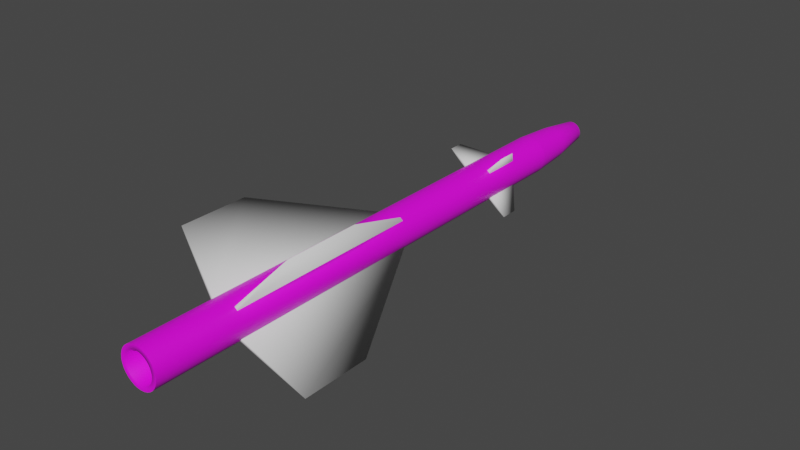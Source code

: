 # Source: R-98MT.blend  (saved by Blender 2.80.75; exported with 4.5.12 LTS)
import bpy
from mathutils import Matrix  # noqa: F401  (used for matrix-valued properties, if any)

bpy.ops.wm.read_factory_settings(use_empty=True)
scene = bpy.context.scene
scene.name = 'Scene'

# ---- collections
col_collection = bpy.data.collections.new('Collection'); scene.collection.children.link(col_collection)

# ---- images (referenced by path relative to the original .blend; pixels are not part of the script)
import os
ASSET_DIR = os.environ.get("B2B_ASSET_DIR", "")  # directory of the original .blend (textures are referenced by path, not embedded)
HERE = os.path.dirname(os.path.abspath(__file__))  # packed textures are extracted next to this script under _unpacked/

def load_image(name, relpath, width, height, colorspace="sRGB"):
    """Load a texture the original file referenced (path relative to the .blend, or extracted next to this script)."""
    p = next((c for c in (os.path.join(HERE, relpath), os.path.join(ASSET_DIR, relpath)) if relpath and os.path.exists(c)), "")
    if p:
        img = bpy.data.images.load(p, check_existing=True)
        img.name = name
    else:  # same state as the original file: an image datablock whose file is absent (Cycles renders it pink)
        img = bpy.data.images.new(name, width, height)
        img.source = "FILE"
        img.filepath = "//" + (relpath or name)
    img.colorspace_settings.name = colorspace
    return img
img_r_8r_finished_png = load_image('R-8R Finished.png', 'R-8R Finished.png', 1024, 1024, 'sRGB')

# ---- materials (node trees are filled in below, after node groups)
mat_r98mt = bpy.data.materials.new('R98MT')
mat_r98mt.use_transparent_shadow = False

# ---- material node trees
mat_r98mt.use_nodes = True; mat_r98mt.node_tree.nodes.clear()
_N = mat_r98mt.node_tree.nodes; _L = mat_r98mt.node_tree.links
n0 = _N.new('ShaderNodeOutputMaterial'); n0.name = 'Material Output'; n0.location = (300, 300)
n1 = _N.new('ShaderNodeBsdfPrincipled'); n1.name = 'Principled BSDF'; n1.location = (10, 300)
n1.distribution = 'GGX'
n1.subsurface_method = 'BURLEY'
n1.inputs[3].default_value = 1.45
n1.inputs[27].default_value = (0.0, 0.0, 0.0, 1.0)
n1.inputs[28].default_value = 1.0
n2 = _N.new('ShaderNodeTexImage'); n2.name = 'Image Texture'; n2.location = (-311, 199)
n2.image = img_r_8r_finished_png
_L.new(n1.outputs[0], n0.inputs[0])
_L.new(n2.outputs[0], n1.inputs[0])
n0.is_active_output = True

# ---- world
world_world = bpy.data.worlds.new('World'); scene.world = world_world
world_world.use_nodes = True; world_world.node_tree.nodes.clear()
_N = world_world.node_tree.nodes; _L = world_world.node_tree.links
n0 = _N.new('ShaderNodeOutputWorld'); n0.name = 'World Output'; n0.location = (300, 300)
n1 = _N.new('ShaderNodeBackground'); n1.name = 'Background'; n1.location = (10, 300)
n1.inputs[0].default_value = (0.05088, 0.05088, 0.05088, 1.0)
_L.new(n1.outputs[0], n0.inputs[0])
n0.is_active_output = True
world_world.color = (0.05088, 0.05088, 0.05088)
world_world.use_sun_shadow = False
world_world.sun_shadow_jitter_overblur = 0.0

# ---- meshes
me_cone = bpy.data.meshes.new('Cone')
me_cone.from_pydata([(-0.1429, 0.212, 2.06), (-0.09883, 0.2359, 2.06), (-0.05092, 0.2506, 2.06), (-0.001053, 0.2557, 2.06), (0.04886, 0.251, 2.06), (0.09689, 0.2367, 2.06), (0.1412, 0.2132, 2.06), (0.1801, 0.1816, 2.06), (0.212, 0.1429, 2.06), (0.2359, 0.09883, 2.06), (0.2506, 0.05092, 2.06), (0.2557, 0.001053, 2.06), (0.251, -0.04886, 2.06), (0.2367, -0.09689, 2.06), (0.2132, -0.1412, 2.06), (0.1816, -0.1801, 2.06), (0.1429, -0.212, 2.06), (0.09883, -0.2359, 2.06), (0.05092, -0.2506, 2.06), (0.001053, -0.2557, 2.06), (-0.04886, -0.251, 2.06), (-0.09689, -0.2367, 2.06), (-0.1412, -0.2132, 2.06), (-0.1801, -0.1816, 2.06), (-0.212, -0.1429, 2.06), (-0.2359, -0.09883, 2.06), (-0.2506, -0.05092, 2.06), (-0.2557, -0.001053, 2.06), (-0.251, 0.04886, 2.06), (-0.2367, 0.09689, 2.06), (-0.2132, 0.1412, 2.06), (-0.1816, 0.1801, 2.06), (-0.1099, 0.163, -4.487), (-0.07599, 0.1813, -4.487), (-0.03915, 0.1927, -4.487), (-0.00081, 0.1966, -4.487), (0.03756, 0.193, -4.487), (0.07449, 0.182, -4.487), (0.1086, 0.1639, -4.487), (0.1384, 0.1396, -4.487), (0.163, 0.1099, -4.487), (0.1813, 0.07599, -4.487), (0.1927, 0.03915, -4.487), (0.1966, 0.0008094, -4.487), (0.193, -0.03756, -4.487), (0.182, -0.07449, -4.487), (0.1639, -0.1086, -4.487), (0.1396, -0.1385, -4.487), (0.1099, -0.163, -4.487), (0.07599, -0.1813, -4.487), (0.03915, -0.1927, -4.487), (0.0008095, -0.1966, -4.487), (-0.03756, -0.193, -4.487), (-0.07449, -0.182, -4.487), (-0.1086, -0.1639, -4.487), (-0.1385, -0.1396, -4.487), (-0.163, -0.1099, -4.487), (-0.1813, -0.07599, -4.487), (-0.1927, -0.03915, -4.487), (-0.1966, -0.0008099, -4.487), (-0.193, 0.03756, -4.487), (-0.182, 0.07449, -4.487), (-0.1639, 0.1086, -4.487), (-0.1396, 0.1385, -4.487), (-0.1429, 0.212, -4.487), (-0.09883, 0.2359, -4.487), (-0.05092, 0.2506, -4.487), (-0.001053, 0.2557, -4.487), (0.04886, 0.251, -4.487), (0.09689, 0.2367, -4.487), (0.1412, 0.2132, -4.487), (0.1801, 0.1816, -4.487), (0.212, 0.1429, -4.487), (0.2359, 0.09883, -4.487), (0.2506, 0.05092, -4.487), (0.2557, 0.001053, -4.487), (0.251, -0.04886, -4.487), (0.2367, -0.09689, -4.487), (0.2132, -0.1412, -4.487), (0.1816, -0.1801, -4.487), (0.1429, -0.212, -4.487), (0.09883, -0.2359, -4.487), (0.05092, -0.2506, -4.487), (0.001053, -0.2557, -4.487), (-0.04886, -0.251, -4.487), (-0.09689, -0.2367, -4.487), (-0.1412, -0.2132, -4.487), (-0.1801, -0.1816, -4.487), (-0.212, -0.1429, -4.487), (-0.2359, -0.09883, -4.487), (-0.2506, -0.05092, -4.487), (-0.2557, -0.001053, -4.487), (-0.251, 0.04886, -4.487), (-0.2367, 0.09689, -4.487), (-0.2132, 0.1412, -4.487), (-0.1816, 0.1801, -4.487), (-8.479e-07, -7.153e-07, -3.518), (-0.07904, 0.1172, 3.137), (-0.05465, 0.1304, 3.137), (-0.02816, 0.1386, 3.137), (-0.0005821, 0.1414, 3.137), (0.02701, 0.1388, 3.137), (0.05357, 0.1309, 3.137), (0.07807, 0.1179, 3.137), (0.09957, 0.1004, 3.137), (0.1172, 0.07904, 3.137), (0.1304, 0.05465, 3.137), (0.1386, 0.02816, 3.137), (0.1414, 0.0005819, 3.137), (0.1388, -0.02701, 3.137), (0.1309, -0.05357, 3.137), (0.1179, -0.07807, 3.137), (0.1004, -0.09957, 3.137), (0.07904, -0.1172, 3.137), (0.05465, -0.1304, 3.137), (0.02816, -0.1386, 3.137), (0.0005827, -0.1414, 3.137), (-0.02701, -0.1388, 3.137), (-0.05357, -0.1309, 3.137), (-0.07807, -0.1179, 3.137), (-0.09957, -0.1004, 3.137), (-0.1172, -0.07904, 3.137), (-0.1304, -0.05465, 3.137), (-0.1386, -0.02816, 3.137), (-0.1414, -0.0005827, 3.137), (-0.1388, 0.02701, 3.137), (-0.1309, 0.05357, 3.137), (-0.1179, 0.07807, 3.137), (-0.1004, 0.09957, 3.137), (0.2174, 0.0008949, 2.598), (0.2134, -0.04153, 2.598), (-0.2005, -0.08402, 2.598), (-0.213, -0.04329, 2.598), (0.2012, -0.08236, 2.598), (-0.2174, -0.0008956, 2.598), (0.1813, -0.12, 2.598), (-0.1215, 0.1803, 2.598), (-0.08402, 0.2005, 2.598), (-0.2134, 0.04153, 2.598), (0.1544, -0.1531, 2.598), (-0.04329, 0.213, 2.598), (-0.2012, 0.08236, 2.598), (0.1215, -0.1803, 2.598), (-0.0008951, 0.2174, 2.598), (-0.1812, 0.12, 2.598), (0.08402, -0.2005, 2.598), (0.04153, 0.2134, 2.598), (-0.1543, 0.1531, 2.598), (0.04329, -0.213, 2.598), (0.08236, 0.2012, 2.598), (0.0008956, -0.2174, 2.598), (0.12, 0.1812, 2.598), (-0.04153, -0.2134, 2.598), (0.1531, 0.1543, 2.598), (-0.08236, -0.2012, 2.598), (0.1803, 0.1215, 2.598), (-0.12, -0.1813, 2.598), (0.2005, 0.08402, 2.598), (-0.1531, -0.1544, 2.598), (0.213, 0.04329, 2.598), (-0.1803, -0.1215, 2.598), (-0.05995, 0.08893, 3.176), (-0.04145, 0.09892, 3.176), (-0.02136, 0.1051, 3.176), (-0.0004414, 0.1073, 3.176), (0.02049, 0.1053, 3.176), (0.04064, 0.09926, 3.176), (0.05922, 0.08942, 3.176), (0.07553, 0.07615, 3.176), (0.08893, 0.05995, 3.176), (0.09892, 0.04145, 3.176), (0.1051, 0.02136, 3.176), (0.1073, 0.0004412, 3.176), (0.1053, -0.02049, 3.176), (0.09926, -0.04064, 3.176), (0.08943, -0.05922, 3.176), (0.07615, -0.07553, 3.176), (0.05996, -0.08893, 3.176), (0.04145, -0.09892, 3.176), (0.02136, -0.1051, 3.176), (0.0004421, -0.1073, 3.176), (-0.02049, -0.1053, 3.176), (-0.04064, -0.09926, 3.176), (-0.05922, -0.08943, 3.176), (-0.07553, -0.07615, 3.176), (-0.08893, -0.05996, 3.176), (-0.09892, -0.04145, 3.176), (-0.1051, -0.02136, 3.176), (-0.1073, -0.0004421, 3.176), (-0.1053, 0.02049, 3.176), (-0.09926, 0.04064, 3.176), (-0.08942, 0.05922, 3.176), (-0.07615, 0.07553, 3.176), (-0.03851, 0.05712, 3.196), (-0.02662, 0.06354, 3.196), (-0.01372, 0.06751, 3.196), (-0.0002834, 0.06889, 3.196), (0.01316, 0.06762, 3.196), (0.0261, 0.06375, 3.196), (0.03804, 0.05744, 3.196), (0.04851, 0.04891, 3.196), (0.05712, 0.03851, 3.196), (0.06354, 0.02662, 3.196), (0.06751, 0.01372, 3.196), (0.06889, 0.0002832, 3.196), (0.06762, -0.01316, 3.196), (0.06375, -0.0261, 3.196), (0.05744, -0.03804, 3.196), (0.04891, -0.04851, 3.196), (0.03851, -0.05712, 3.196), (0.02663, -0.06354, 3.196), (0.01372, -0.06751, 3.196), (0.0002841, -0.06889, 3.196), (-0.01316, -0.06762, 3.196), (-0.0261, -0.06375, 3.196), (-0.03804, -0.05744, 3.196), (-0.04851, -0.04891, 3.196), (-0.05712, -0.03851, 3.196), (-0.06354, -0.02663, 3.196), (-0.06751, -0.01372, 3.196), (-0.06889, -0.0002842, 3.196), (-0.06762, 0.01316, 3.196), (-0.06375, 0.0261, 3.196), (-0.05744, 0.03804, 3.196), (-0.04891, 0.04851, 3.196), (3.928e-07, -5.96e-07, 3.209), (-0.1429, 0.212, 2.06), (-0.09883, 0.2359, 2.06), (-0.05092, 0.2506, 2.06), (-0.001053, 0.2557, 2.06), (0.04886, 0.251, 2.06), (0.09689, 0.2367, 2.06), (0.1412, 0.2132, 2.06), (0.1801, 0.1816, 2.06), (0.212, 0.1429, 2.06), (0.2359, 0.09883, 2.06), (0.2506, 0.05092, 2.06), (0.2557, 0.001053, 2.06), (0.251, -0.04886, 2.06), (0.2367, -0.09689, 2.06), (0.2132, -0.1412, 2.06), (0.1816, -0.1801, 2.06), (0.1429, -0.212, 2.06), (0.09883, -0.2359, 2.06), (0.05092, -0.2506, 2.06), (0.001053, -0.2557, 2.06), (-0.04886, -0.251, 2.06), (-0.09689, -0.2367, 2.06), (-0.1412, -0.2132, 2.06), (-0.1801, -0.1816, 2.06), (-0.212, -0.1429, 2.06), (-0.2359, -0.09883, 2.06), (-0.2506, -0.05092, 2.06), (-0.2557, -0.001053, 2.06), (-0.251, 0.04886, 2.06), (-0.2367, 0.09689, 2.06), (-0.2132, 0.1412, 2.06), (-0.1816, 0.1801, 2.06), (0.1412, 0.2132, -3.378), (0.09689, 0.2367, -3.378), (0.2367, -0.09689, -3.378), (0.251, -0.04886, -3.378), (-0.2506, -0.05092, -3.378), (-0.2359, -0.09883, -3.378), (-0.04886, -0.251, -3.378), (0.001053, -0.2557, -3.378), (0.1801, 0.1816, -3.378), (-0.09883, 0.2359, -3.378), (-0.1429, 0.212, -3.378), (0.2132, -0.1412, -3.378), (-0.2557, -0.001053, -3.378), (-0.09689, -0.2367, -3.378), (0.212, 0.1429, -3.378), (0.1816, -0.1801, -3.378), (-0.251, 0.04886, -3.378), (-0.1412, -0.2132, -3.378), (-0.05092, 0.2506, -3.378), (0.2359, 0.09883, -3.378), (0.1429, -0.212, -3.378), (-0.2367, 0.09689, -3.378), (-0.001053, 0.2557, -3.378), (0.2506, 0.05092, -3.378), (-0.1801, -0.1816, -3.378), (0.09883, -0.2359, -3.378), (-0.2132, 0.1412, -3.378), (0.04886, 0.251, -3.378), (0.2557, 0.001053, -3.378), (-0.212, -0.1429, -3.378), (0.05092, -0.2506, -3.378), (-0.1816, 0.1801, -3.378), (0.09689, 0.2367, -0.8061), (0.251, -0.04886, -0.8061), (-0.2359, -0.09883, -0.8061), (0.001053, -0.2557, -0.8061), (-0.1429, 0.212, -0.8061), (0.1412, 0.2132, -0.8061), (0.2367, -0.09689, -0.8061), (-0.2506, -0.05092, -0.8061), (-0.04886, -0.251, -0.8061), (0.1801, 0.1816, -0.8061), (-0.09883, 0.2359, -0.8061), (0.2132, -0.1412, -0.8061), (-0.2557, -0.001053, -0.8061), (-0.09689, -0.2367, -0.8061), (0.212, 0.1429, -0.8061), (0.1816, -0.1801, -0.8061), (-0.251, 0.04886, -0.8061), (-0.1412, -0.2132, -0.8061), (-0.05092, 0.2506, -0.8061), (0.2359, 0.09883, -0.8061), (0.1429, -0.212, -0.8061), (-0.2367, 0.09689, -0.8061), (-0.001053, 0.2557, -0.8061), (0.2506, 0.05092, -0.8061), (-0.1801, -0.1816, -0.8061), (0.09883, -0.2359, -0.8061), (-0.2132, 0.1412, -0.8061), (0.04886, 0.251, -0.8061), (0.2557, 0.001053, -0.8061), (-0.212, -0.1429, -0.8061), (0.05092, -0.2506, -0.8061), (-0.1816, 0.1801, -0.8061), (0.09689, 0.2367, 0.9049), (0.251, -0.04886, 0.9049), (-0.2359, -0.09883, 0.9049), (0.001053, -0.2557, 0.9049), (-0.1429, 0.212, 0.9049), (0.1412, 0.2132, 0.9049), (0.2367, -0.09689, 0.9049), (-0.2506, -0.05092, 0.9049), (-0.04886, -0.251, 0.9049), (0.1801, 0.1816, 0.9049), (-0.09883, 0.2359, 0.9049), (0.2132, -0.1412, 0.9049), (-0.2557, -0.001053, 0.9049), (-0.09689, -0.2367, 0.9049), (0.212, 0.1429, 0.9049), (0.1816, -0.1801, 0.9049), (-0.251, 0.04886, 0.9049), (-0.1412, -0.2132, 0.9049), (-0.05092, 0.2506, 0.9049), (0.2359, 0.09883, 0.9049), (0.1429, -0.212, 0.9049), (-0.2367, 0.09689, 0.9049), (-0.001053, 0.2557, 0.9049), (0.2506, 0.05092, 0.9049), (-0.1801, -0.1816, 0.9049), (0.09883, -0.2359, 0.9049), (-0.2132, 0.1412, 0.9049), (0.04886, 0.251, 0.9049), (0.2557, 0.001053, 0.9049), (-0.212, -0.1429, 0.9049), (0.05092, -0.2506, 0.9049), (-0.1816, 0.1801, 0.9049), (0.09689, 0.2367, 1.412), (0.251, -0.04886, 1.412), (-0.2359, -0.09883, 1.412), (0.001053, -0.2557, 1.412), (-0.1429, 0.212, 1.412), (0.1412, 0.2132, 1.412), (0.2367, -0.09689, 1.412), (-0.2506, -0.05092, 1.412), (-0.04886, -0.251, 1.412), (0.1801, 0.1816, 1.412), (-0.09883, 0.2359, 1.412), (0.2132, -0.1412, 1.412), (-0.2557, -0.001053, 1.412), (-0.09689, -0.2367, 1.412), (0.212, 0.1429, 1.412), (0.1816, -0.1801, 1.412), (-0.251, 0.04886, 1.412), (-0.1412, -0.2132, 1.412), (-0.05092, 0.2506, 1.412), (0.2359, 0.09883, 1.412), (0.1429, -0.212, 1.412), (-0.2367, 0.09689, 1.412), (-0.001053, 0.2557, 1.412), (0.2506, 0.05092, 1.412), (-0.1801, -0.1816, 1.412), (0.09883, -0.2359, 1.412), (-0.2132, 0.1412, 1.412), (0.04886, 0.251, 1.412), (0.2557, 0.001053, 1.412), (-0.212, -0.1429, 1.412), (0.05092, -0.2506, 1.412), (-0.1816, 0.1801, 1.412), (-0.1429, 0.212, -4.487), (-0.09883, 0.2359, -4.487), (-0.05092, 0.2506, -4.487), (-0.001053, 0.2557, -4.487), (0.04886, 0.251, -4.487), (0.09689, 0.2367, -4.487), (0.1412, 0.2132, -4.487), (0.1801, 0.1816, -4.487), (0.212, 0.1429, -4.487), (0.2359, 0.09883, -4.487), (0.2506, 0.05092, -4.487), (0.2557, 0.001053, -4.487), (0.251, -0.04886, -4.487), (0.2367, -0.09689, -4.487), (0.2132, -0.1412, -4.487), (0.1816, -0.1801, -4.487), (0.1429, -0.212, -4.487), (0.09883, -0.2359, -4.487), (0.05092, -0.2506, -4.487), (0.001053, -0.2557, -4.487), (-0.04886, -0.251, -4.487), (-0.09689, -0.2367, -4.487), (-0.1412, -0.2132, -4.487), (-0.1801, -0.1816, -4.487), (-0.212, -0.1429, -4.487), (-0.2359, -0.09883, -4.487), (-0.2506, -0.05092, -4.487), (-0.2557, -0.001053, -4.487), (-0.251, 0.04886, -4.487), (-0.2367, 0.09689, -4.487), (-0.2132, 0.1412, -4.487), (-0.1816, 0.1801, -4.487), (0.1801, 0.1816, -3.378), (-0.1429, 0.212, -3.378), (0.212, 0.1429, -3.378), (0.1816, -0.1801, -3.378), (0.1429, -0.212, -3.378), (-0.1801, -0.1816, -3.378), (-0.212, -0.1429, -3.378), (-0.1816, 0.1801, -3.378), (-0.1429, 0.212, -0.8061), (0.1801, 0.1816, -0.8061), (0.212, 0.1429, -0.8061), (0.1816, -0.1801, -0.8061), (0.1429, -0.212, -0.8061), (-0.1801, -0.1816, -0.8061), (-0.212, -0.1429, -0.8061), (-0.1816, 0.1801, -0.8061), (-0.1429, 0.212, 0.9049), (0.1801, 0.1816, 0.9049), (0.212, 0.1429, 0.9049), (0.1816, -0.1801, 0.9049), (0.1429, -0.212, 0.9049), (-0.1801, -0.1816, 0.9049), (-0.212, -0.1429, 0.9049), (-0.1816, 0.1801, 0.9049), (-0.1429, 0.212, 1.412), (0.1801, 0.1816, 1.412), (0.212, 0.1429, 1.412), (0.1816, -0.1801, 1.412), (0.1429, -0.212, 1.412), (-0.1801, -0.1816, 1.412), (-0.212, -0.1429, 1.412), (-0.1816, 0.1801, 1.412), (0.7042, -0.8509, -2.205), (0.7042, -0.8509, -3.155), (-0.7042, 0.8509, -2.267), (-0.7042, 0.8509, -3.208), (0.8509, 0.7042, -2.227), (0.8509, 0.7042, -3.151), (-0.8509, -0.7042, -2.272), (-0.8509, -0.7042, -3.161), (0.3535, -0.4272, 1.133), (0.3535, -0.4272, 0.9036), (-0.3535, 0.4272, 1.11), (-0.3535, 0.4272, 0.9069), (0.4271, 0.3535, 1.136), (0.4271, 0.3535, 0.9031), (-0.4272, -0.3535, 1.098), (-0.4272, -0.3535, 0.9053)], [], [(130, 129, 108, 109), (42, 43, 96), (33, 32, 64, 65), (34, 33, 65, 66), (35, 34, 66, 67), (36, 35, 67, 68), (37, 36, 68, 69), (38, 37, 69, 70), (39, 38, 70, 71), (40, 39, 71, 72), (41, 40, 72, 73), (42, 41, 73, 74), (43, 42, 74, 75), (44, 43, 75, 76), (45, 44, 76, 77), (46, 45, 77, 78), (47, 46, 78, 79), (48, 47, 79, 80), (49, 48, 80, 81), (50, 49, 81, 82), (51, 50, 82, 83), (52, 51, 83, 84), (53, 52, 84, 85), (54, 53, 85, 86), (55, 54, 86, 87), (56, 55, 87, 88), (57, 56, 88, 89), (58, 57, 89, 90), (59, 58, 90, 91), (60, 59, 91, 92), (61, 60, 92, 93), (62, 61, 93, 94), (63, 62, 94, 95), (32, 63, 95, 64), (56, 57, 96), (43, 44, 96), (57, 58, 96), (44, 45, 96), (58, 59, 96), (45, 46, 96), (32, 33, 96), (59, 60, 96), (46, 47, 96), (33, 34, 96), (60, 61, 96), (47, 48, 96), (34, 35, 96), (61, 62, 96), (48, 49, 96), (35, 36, 96), (62, 63, 96), (49, 50, 96), (36, 37, 96), (63, 32, 96), (50, 51, 96), (37, 38, 96), (51, 52, 96), (38, 39, 96), (52, 53, 96), (39, 40, 96), (53, 54, 96), (40, 41, 96), (54, 55, 96), (41, 42, 96), (55, 56, 96), (116, 115, 179, 180), (132, 131, 122, 123), (133, 130, 109, 110), (134, 132, 123, 124), (135, 133, 110, 111), (137, 136, 97, 98), (138, 134, 124, 125), (139, 135, 111, 112), (140, 137, 98, 99), (141, 138, 125, 126), (142, 139, 112, 113), (143, 140, 99, 100), (144, 141, 126, 127), (145, 142, 113, 114), (146, 143, 100, 101), (147, 144, 127, 128), (148, 145, 114, 115), (149, 146, 101, 102), (136, 147, 128, 97), (150, 148, 115, 116), (151, 149, 102, 103), (152, 150, 116, 117), (153, 151, 103, 104), (154, 152, 117, 118), (155, 153, 104, 105), (156, 154, 118, 119), (157, 155, 105, 106), (158, 156, 119, 120), (159, 157, 106, 107), (160, 158, 120, 121), (129, 159, 107, 108), (131, 160, 121, 122), (25, 24, 160, 131), (11, 10, 159, 129), (24, 23, 158, 160), (10, 9, 157, 159), (23, 22, 156, 158), (9, 8, 155, 157), (22, 21, 154, 156), (8, 7, 153, 155), (21, 20, 152, 154), (7, 6, 151, 153), (20, 19, 150, 152), (6, 5, 149, 151), (19, 18, 148, 150), (0, 31, 147, 136), (5, 4, 146, 149), (18, 17, 145, 148), (31, 30, 144, 147), (4, 3, 143, 146), (17, 16, 142, 145), (30, 29, 141, 144), (3, 2, 140, 143), (16, 15, 139, 142), (29, 28, 138, 141), (2, 1, 137, 140), (15, 14, 135, 139), (28, 27, 134, 138), (1, 0, 136, 137), (14, 13, 133, 135), (27, 26, 132, 134), (13, 12, 130, 133), (26, 25, 131, 132), (12, 11, 129, 130), (186, 185, 217, 218), (103, 102, 166, 167), (117, 116, 180, 181), (104, 103, 167, 168), (118, 117, 181, 182), (105, 104, 168, 169), (119, 118, 182, 183), (106, 105, 169, 170), (120, 119, 183, 184), (107, 106, 170, 171), (121, 120, 184, 185), (108, 107, 171, 172), (122, 121, 185, 186), (109, 108, 172, 173), (123, 122, 186, 187), (110, 109, 173, 174), (124, 123, 187, 188), (111, 110, 174, 175), (98, 97, 161, 162), (125, 124, 188, 189), (112, 111, 175, 176), (99, 98, 162, 163), (126, 125, 189, 190), (113, 112, 176, 177), (100, 99, 163, 164), (127, 126, 190, 191), (114, 113, 177, 178), (101, 100, 164, 165), (128, 127, 191, 192), (115, 114, 178, 179), (102, 101, 165, 166), (97, 128, 192, 161), (221, 220, 225), (173, 172, 204, 205), (187, 186, 218, 219), (174, 173, 205, 206), (188, 187, 219, 220), (175, 174, 206, 207), (162, 161, 193, 194), (189, 188, 220, 221), (176, 175, 207, 208), (163, 162, 194, 195), (190, 189, 221, 222), (177, 176, 208, 209), (164, 163, 195, 196), (191, 190, 222, 223), (178, 177, 209, 210), (165, 164, 196, 197), (192, 191, 223, 224), (179, 178, 210, 211), (166, 165, 197, 198), (161, 192, 224, 193), (180, 179, 211, 212), (167, 166, 198, 199), (181, 180, 212, 213), (168, 167, 199, 200), (182, 181, 213, 214), (169, 168, 200, 201), (183, 182, 214, 215), (170, 169, 201, 202), (184, 183, 215, 216), (171, 170, 202, 203), (185, 184, 216, 217), (172, 171, 203, 204), (208, 207, 225), (195, 194, 225), (222, 221, 225), (209, 208, 225), (196, 195, 225), (223, 222, 225), (210, 209, 225), (197, 196, 225), (224, 223, 225), (211, 210, 225), (198, 197, 225), (193, 224, 225), (212, 211, 225), (199, 198, 225), (213, 212, 225), (200, 199, 225), (214, 213, 225), (201, 200, 225), (215, 214, 225), (202, 201, 225), (216, 215, 225), (203, 202, 225), (217, 216, 225), (204, 203, 225), (218, 217, 225), (205, 204, 225), (219, 218, 225), (206, 205, 225), (220, 219, 225), (207, 206, 225), (194, 193, 225), (259, 258, 392, 391), (261, 260, 399, 398), (263, 262, 412, 411), (265, 264, 406, 405), (258, 266, 393, 392), (268, 267, 387, 386), (260, 269, 400, 399), (262, 270, 413, 412), (264, 271, 407, 406), (266, 272, 394, 393), (269, 273, 401, 400), (270, 274, 414, 413), (271, 275, 408, 407), (267, 276, 388, 387), (272, 277, 395, 394), (273, 278, 402, 401), (274, 279, 415, 414), (276, 280, 389, 388), (277, 281, 396, 395), (275, 282, 409, 408), (278, 283, 403, 402), (279, 284, 416, 415), (280, 285, 390, 389), (281, 286, 397, 396), (282, 287, 410, 409), (283, 288, 404, 403), (284, 289, 417, 416), (285, 259, 391, 390), (289, 268, 386, 417), (286, 261, 398, 397), (287, 263, 411, 410), (288, 265, 405, 404), (320, 293, 265, 288), (319, 292, 263, 287), (318, 291, 261, 286), (317, 290, 259, 285), (316, 321, 289, 284), (315, 320, 288, 283), (313, 318, 286, 281), (312, 317, 285, 280), (311, 316, 284, 279), (310, 315, 283, 278), (307, 314, 282, 275), (309, 313, 281, 277), (308, 312, 280, 276), (306, 311, 279, 274), (304, 309, 277, 272), (300, 308, 276, 267), (303, 307, 275, 271), (302, 306, 274, 270), (301, 305, 273, 269), (298, 303, 271, 264), (297, 302, 270, 262), (296, 301, 269, 260), (294, 300, 267, 268), (295, 299, 266, 258), (293, 298, 264, 265), (292, 297, 262, 263), (291, 296, 260, 261), (290, 295, 258, 259), (322, 327, 295, 290), (323, 328, 296, 291), (324, 329, 297, 292), (325, 330, 298, 293), (327, 331, 299, 295), (326, 332, 300, 294), (328, 333, 301, 296), (329, 334, 302, 297), (330, 335, 303, 298), (331, 336, 304, 299), (333, 337, 305, 301), (334, 338, 306, 302), (335, 339, 307, 303), (332, 340, 308, 300), (336, 341, 309, 304), (337, 342, 310, 305), (338, 343, 311, 306), (340, 344, 312, 308), (341, 345, 313, 309), (339, 346, 314, 307), (342, 347, 315, 310), (343, 348, 316, 311), (344, 349, 317, 312), (345, 350, 318, 313), (346, 351, 319, 314), (347, 352, 320, 315), (348, 353, 321, 316), (349, 322, 290, 317), (353, 326, 294, 321), (350, 323, 291, 318), (351, 324, 292, 319), (352, 325, 293, 320), (384, 357, 325, 352), (383, 356, 324, 351), (382, 355, 323, 350), (381, 354, 322, 349), (380, 385, 353, 348), (379, 384, 352, 347), (377, 382, 350, 345), (376, 381, 349, 344), (375, 380, 348, 343), (374, 379, 347, 342), (371, 378, 346, 339), (373, 377, 345, 341), (372, 376, 344, 340), (370, 375, 343, 338), (368, 373, 341, 336), (364, 372, 340, 332), (367, 371, 339, 335), (366, 370, 338, 334), (365, 369, 337, 333), (362, 367, 335, 330), (361, 366, 334, 329), (360, 365, 333, 328), (358, 364, 332, 326), (359, 363, 331, 327), (357, 362, 330, 325), (356, 361, 329, 324), (355, 360, 328, 323), (354, 359, 327, 322), (231, 232, 359, 354), (238, 239, 360, 355), (251, 252, 361, 356), (245, 246, 362, 357), (232, 233, 363, 359), (226, 227, 364, 358), (239, 240, 365, 360), (252, 253, 366, 361), (246, 247, 367, 362), (233, 234, 368, 363), (240, 241, 369, 365), (253, 254, 370, 366), (247, 248, 371, 367), (227, 228, 372, 364), (234, 235, 373, 368), (241, 242, 374, 369), (254, 255, 375, 370), (228, 229, 376, 372), (235, 236, 377, 373), (248, 249, 378, 371), (242, 243, 379, 374), (255, 256, 380, 375), (229, 230, 381, 376), (236, 237, 382, 377), (249, 250, 383, 378), (243, 244, 384, 379), (256, 257, 385, 380), (230, 231, 354, 381), (257, 226, 358, 385), (237, 238, 355, 382), (250, 251, 356, 383), (244, 245, 357, 384), (419, 425, 453), (431, 432, 456), (429, 430, 450), (420, 418, 455), (449, 442, 460), (448, 440, 465, 464), (445, 446, 458), (444, 436, 463, 462), (421, 429, 450, 451), (422, 421, 451), (430, 422, 451, 450), (426, 419, 453, 452), (425, 433, 452, 453), (433, 426, 452), (418, 427, 454, 455), (427, 428, 454), (428, 420, 455, 454), (424, 423, 457), (423, 431, 456, 457), (432, 424, 457, 456), (437, 445, 458, 459), (438, 437, 459), (446, 438, 459, 458), (434, 441, 461), (442, 434, 461, 460), (441, 449, 460, 461), (436, 435, 463), (443, 444, 462), (435, 443, 462, 463), (447, 448, 464), (440, 439, 465), (439, 447, 464, 465)])
me_cone.polygons.foreach_set('use_smooth', [True] * 408)
me_cone.polygons.foreach_set('material_index', [0, 0, 0, 0, 0, 0, 0, 0, 0, 0, 0, 0, 0, 0, 0, 0, 0, 0, 0, 0, 0, 0, 0, 0, 0, 0, 0, 0, 0, 0, 0, 0, 0, 0, 0, 0, 0, 0, 0, 0, 0, 0, 0, 0, 0, 0, 0, 0, 0, 0, 0, 0, 0, 0, 0, 0, 0, 0, 0, 0, 0, 0, 0, 0, 0, 0, 0, 0, 0, 0, 0, 0, 0, 0, 0, 0, 0, 0, 0, 0, 0, 0, 0, 0, 0, 0, 0, 0, 0, 0, 0, 0, 0, 0, 0, 0, 0, 0, 0, 0, 0, 0, 0, 0, 0, 0, 0, 0, 0, 0, 0, 0, 0, 0, 0, 0, 0, 0, 0, 0, 0, 0, 0, 0, 0, 0, 0, 0, 0, 0, 0, 0, 0, 0, 0, 0, 0, 0, 0, 0, 0, 0, 0, 0, 0, 0, 0, 0, 0, 0, 0, 0, 0, 0, 0, 0, 0, 0, 0, 0, 0, 0, 0, 0, 0, 0, 0, 0, 0, 0, 0, 0, 0, 0, 0, 0, 0, 0, 0, 0, 0, 0, 0, 0, 0, 0, 0, 0, 0, 0, 0, 0, 0, 0, 0, 0, 0, 0, 0, 0, 0, 0, 0, 0, 0, 0, 0, 0, 0, 0, 0, 0, 0, 0, 0, 0, 0, 0, 0, 0, 0, 0, 0, 0, 0, 0, 0, 0, 0, 0, 0, 0, 0, 0, 0, 0, 0, 0, 0, 0, 0, 0, 0, 0, 0, 0, 0, 0, 0, 0, 0, 0, 0, 0, 0, 0, 0, 0, 0, 0, 0, 0, 0, 0, 0, 0, 0, 0, 0, 0, 0, 0, 0, 0, 0, 0, 0, 0, 0, 0, 0, 0, 0, 0, 0, 0, 0, 0, 0, 0, 0, 0, 0, 0, 0, 0, 0, 0, 0, 0, 0, 0, 0, 0, 0, 0, 0, 0, 0, 0, 0, 0, 0, 0, 0, 0, 0, 0, 0, 0, 0, 0, 0, 0, 0, 0, 0, 0, 0, 0, 0, 0, 0, 0, 0, 0, 0, 0, 0, 0, 0, 0, 0, 0, 0, 0, 0, 0, 0, 0, 0, 0, 0, 0, 0, 0, 0, 0, 0, 0, 0, 0, 0, 0, 0, 0, 0, 0, 0, 0, 0, 0, 0, 0, 0, 0, 1, 1, 1, 1, 1, 1, 1, 1, 1, 1, 1, 1, 1, 1, 1, 1, 1, 1, 1, 1, 1, 1, 1, 1, 1, 1, 1, 1, 1, 1, 1, 1])
_uv = me_cone.uv_layers.new(name='UVMap')
_uv.uv.foreach_set('vector', [0.7509, 0.7125, 0.7534, 0.7125, 0.7493, 0.7537, 0.7477, 0.7537, 0.3136, 0.1733, 0.3124, 0.1731, 0.3238, 0.1344, 0.4908, 0.9423, 0.4913, 0.9394, 0.4958, 0.9399, 0.4951, 0.9436, 0.4896, 0.945, 0.4908, 0.9423, 0.4951, 0.9436, 0.4936, 0.9472, 0.488, 0.9475, 0.4896, 0.945, 0.4936, 0.9472, 0.4915, 0.9503, 0.4859, 0.9496, 0.488, 0.9475, 0.4915, 0.9503, 0.4888, 0.953, 0.4835, 0.9512, 0.4859, 0.9496, 0.4888, 0.953, 0.4856, 0.9552, 0.4807, 0.9523, 0.4835, 0.9512, 0.4856, 0.9552, 0.4821, 0.9566, 0.4779, 0.9529, 0.4807, 0.9523, 0.4821, 0.9566, 0.4783, 0.9574, 0.4749, 0.9529, 0.4779, 0.9529, 0.4783, 0.9574, 0.4745, 0.9574, 0.472, 0.9523, 0.4749, 0.9529, 0.4745, 0.9574, 0.4707, 0.9566, 0.4693, 0.9512, 0.472, 0.9523, 0.4707, 0.9566, 0.4672, 0.9552, 0.4669, 0.9496, 0.4693, 0.9512, 0.4672, 0.9552, 0.464, 0.953, 0.4648, 0.9475, 0.4669, 0.9496, 0.464, 0.953, 0.4613, 0.9503, 0.4631, 0.945, 0.4648, 0.9475, 0.4613, 0.9503, 0.4592, 0.9472, 0.462, 0.9423, 0.4631, 0.945, 0.4592, 0.9472, 0.4577, 0.9436, 0.4614, 0.9394, 0.462, 0.9423, 0.4577, 0.9436, 0.457, 0.9399, 0.4614, 0.9365, 0.4614, 0.9394, 0.457, 0.9399, 0.457, 0.936, 0.462, 0.9336, 0.4614, 0.9365, 0.457, 0.936, 0.4577, 0.9323, 0.4631, 0.9309, 0.462, 0.9336, 0.4577, 0.9323, 0.4592, 0.9287, 0.4648, 0.9284, 0.4631, 0.9309, 0.4592, 0.9287, 0.4613, 0.9256, 0.4669, 0.9263, 0.4648, 0.9284, 0.4613, 0.9256, 0.464, 0.9229, 0.4693, 0.9247, 0.4669, 0.9263, 0.464, 0.9229, 0.4672, 0.9207, 0.472, 0.9236, 0.4693, 0.9247, 0.4672, 0.9207, 0.4707, 0.9193, 0.4749, 0.923, 0.472, 0.9236, 0.4707, 0.9193, 0.4745, 0.9185, 0.4779, 0.923, 0.4749, 0.923, 0.4745, 0.9185, 0.4783, 0.9185, 0.4807, 0.9236, 0.4779, 0.923, 0.4783, 0.9185, 0.4821, 0.9193, 0.4835, 0.9247, 0.4807, 0.9236, 0.4821, 0.9193, 0.4856, 0.9207, 0.4859, 0.9263, 0.4835, 0.9247, 0.4856, 0.9207, 0.4888, 0.9229, 0.488, 0.9284, 0.4859, 0.9263, 0.4888, 0.9229, 0.4915, 0.9256, 0.4896, 0.9309, 0.488, 0.9284, 0.4915, 0.9256, 0.4936, 0.9287, 0.4908, 0.9336, 0.4896, 0.9309, 0.4936, 0.9287, 0.4951, 0.9323, 0.4913, 0.9365, 0.4908, 0.9336, 0.4951, 0.9323, 0.4958, 0.936, 0.4913, 0.9394, 0.4913, 0.9365, 0.4958, 0.936, 0.4958, 0.9399, 0.2936, 0.1742, 0.2921, 0.1742, 0.2952, 0.1342, 0.2717, 0.1742, 0.2704, 0.1742, 0.2659, 0.1343, 0.2921, 0.1742, 0.2907, 0.1742, 0.2952, 0.1342, 0.2704, 0.1742, 0.269, 0.1742, 0.2659, 0.1343, 0.2907, 0.1742, 0.2895, 0.1742, 0.2952, 0.1342, 0.269, 0.1742, 0.2675, 0.1742, 0.2659, 0.1343, 0.2457, 0.1745, 0.2472, 0.1747, 0.2498, 0.1347, 0.2384, 0.1734, 0.2397, 0.1736, 0.2498, 0.1347, 0.2675, 0.1742, 0.2659, 0.1742, 0.2659, 0.1343, 0.2472, 0.1747, 0.2486, 0.1749, 0.2498, 0.1347, 0.2397, 0.1736, 0.241, 0.1738, 0.2498, 0.1347, 0.2659, 0.1742, 0.2643, 0.1742, 0.2659, 0.1343, 0.2486, 0.1749, 0.2498, 0.1751, 0.2498, 0.1347, 0.241, 0.1738, 0.2425, 0.174, 0.2498, 0.1347, 0.2643, 0.1742, 0.2628, 0.1742, 0.2659, 0.1343, 0.3238, 0.1748, 0.3226, 0.1746, 0.3238, 0.1344, 0.2425, 0.174, 0.2441, 0.1742, 0.2498, 0.1347, 0.2628, 0.1742, 0.2614, 0.1742, 0.2659, 0.1343, 0.3226, 0.1746, 0.3212, 0.1744, 0.3238, 0.1344, 0.2441, 0.1742, 0.2457, 0.1745, 0.2498, 0.1347, 0.2614, 0.1742, 0.2602, 0.1742, 0.2659, 0.1343, 0.3212, 0.1744, 0.3197, 0.1741, 0.3238, 0.1344, 0.301, 0.1742, 0.2997, 0.1742, 0.2952, 0.1342, 0.3197, 0.1741, 0.3181, 0.1739, 0.3238, 0.1344, 0.2997, 0.1742, 0.2983, 0.1742, 0.2952, 0.1342, 0.3181, 0.1739, 0.3166, 0.1737, 0.3238, 0.1344, 0.2983, 0.1742, 0.2968, 0.1742, 0.2952, 0.1342, 0.3166, 0.1737, 0.315, 0.1735, 0.3238, 0.1344, 0.2968, 0.1742, 0.2952, 0.1742, 0.2952, 0.1342, 0.315, 0.1735, 0.3136, 0.1733, 0.3238, 0.1344, 0.2952, 0.1742, 0.2936, 0.1742, 0.2952, 0.1342, 0.1182, 0.9077, 0.1199, 0.9065, 0.1214, 0.9086, 0.1201, 0.9095, 0.6867, 0.7126, 0.6896, 0.7126, 0.6918, 0.7538, 0.69, 0.7538, 0.748, 0.7125, 0.7509, 0.7125, 0.7477, 0.7537, 0.7458, 0.7537, 0.6842, 0.7127, 0.6867, 0.7126, 0.69, 0.7538, 0.6883, 0.7538, 0.7449, 0.7125, 0.748, 0.7125, 0.7458, 0.7537, 0.7438, 0.7537, 0.6896, 0.7128, 0.6927, 0.7128, 0.6938, 0.754, 0.6917, 0.754, 0.7051, 0.7128, 0.7077, 0.7129, 0.7035, 0.754, 0.7018, 0.754, 0.7417, 0.7125, 0.7449, 0.7125, 0.7438, 0.7537, 0.7417, 0.7537, 0.6867, 0.7128, 0.6896, 0.7128, 0.6917, 0.754, 0.6898, 0.754, 0.7023, 0.7128, 0.7051, 0.7128, 0.7018, 0.754, 0.7, 0.754, 0.7384, 0.7125, 0.7417, 0.7125, 0.7417, 0.7537, 0.7396, 0.7537, 0.6842, 0.7128, 0.6867, 0.7128, 0.6898, 0.754, 0.6882, 0.754, 0.6992, 0.7128, 0.7023, 0.7128, 0.7, 0.754, 0.698, 0.754, 0.7353, 0.7125, 0.7384, 0.7125, 0.7396, 0.7537, 0.7375, 0.7537, 0.7509, 0.7125, 0.7534, 0.7126, 0.7492, 0.7537, 0.7476, 0.7537, 0.6959, 0.7128, 0.6992, 0.7128, 0.698, 0.754, 0.6959, 0.754, 0.7324, 0.7125, 0.7353, 0.7125, 0.7375, 0.7537, 0.7357, 0.7537, 0.748, 0.7125, 0.7509, 0.7125, 0.7476, 0.7537, 0.7457, 0.7537, 0.6927, 0.7128, 0.6959, 0.7128, 0.6959, 0.754, 0.6938, 0.754, 0.7299, 0.7126, 0.7324, 0.7125, 0.7357, 0.7537, 0.734, 0.7537, 0.7449, 0.7125, 0.748, 0.7125, 0.7457, 0.7537, 0.7437, 0.7537, 0.7052, 0.7126, 0.7077, 0.7126, 0.7036, 0.7538, 0.702, 0.7538, 0.7417, 0.7125, 0.7449, 0.7125, 0.7437, 0.7537, 0.7416, 0.7537, 0.7023, 0.7126, 0.7052, 0.7126, 0.702, 0.7538, 0.7001, 0.7538, 0.7385, 0.7125, 0.7417, 0.7125, 0.7416, 0.7537, 0.7395, 0.7537, 0.6992, 0.7126, 0.7023, 0.7126, 0.7001, 0.7538, 0.6981, 0.7538, 0.7353, 0.7125, 0.7385, 0.7125, 0.7395, 0.7537, 0.7375, 0.7537, 0.696, 0.7126, 0.6992, 0.7126, 0.6981, 0.7538, 0.696, 0.7538, 0.7325, 0.7125, 0.7353, 0.7125, 0.7375, 0.7537, 0.7356, 0.7537, 0.6928, 0.7126, 0.696, 0.7126, 0.696, 0.7538, 0.6939, 0.7538, 0.7299, 0.7125, 0.7325, 0.7125, 0.7356, 0.7537, 0.734, 0.7537, 0.6896, 0.7126, 0.6928, 0.7126, 0.6939, 0.7538, 0.6918, 0.7538, 0.6885, 0.6714, 0.6922, 0.6714, 0.6928, 0.7126, 0.6896, 0.7126, 0.7279, 0.6714, 0.7309, 0.6714, 0.7325, 0.7125, 0.7299, 0.7125, 0.6922, 0.6714, 0.696, 0.6714, 0.696, 0.7126, 0.6928, 0.7126, 0.7309, 0.6714, 0.7343, 0.6713, 0.7353, 0.7125, 0.7325, 0.7125, 0.696, 0.6714, 0.6998, 0.6714, 0.6992, 0.7126, 0.696, 0.7126, 0.7343, 0.6713, 0.738, 0.6713, 0.7385, 0.7125, 0.7353, 0.7125, 0.6998, 0.6714, 0.7034, 0.6714, 0.7023, 0.7126, 0.6992, 0.7126, 0.738, 0.6713, 0.7418, 0.6713, 0.7417, 0.7125, 0.7385, 0.7125, 0.7034, 0.6714, 0.7068, 0.6714, 0.7052, 0.7126, 0.7023, 0.7126, 0.7418, 0.6713, 0.7456, 0.6713, 0.7449, 0.7125, 0.7417, 0.7125, 0.7068, 0.6714, 0.7097, 0.6715, 0.7077, 0.7126, 0.7052, 0.7126, 0.7456, 0.6713, 0.7492, 0.6714, 0.748, 0.7125, 0.7449, 0.7125, 0.7278, 0.6714, 0.7307, 0.6714, 0.7324, 0.7125, 0.7299, 0.7126, 0.6922, 0.6716, 0.696, 0.6716, 0.6959, 0.7128, 0.6927, 0.7128, 0.7492, 0.6714, 0.7526, 0.6714, 0.7509, 0.7125, 0.748, 0.7125, 0.7307, 0.6714, 0.7341, 0.6714, 0.7353, 0.7125, 0.7324, 0.7125, 0.696, 0.6716, 0.6998, 0.6716, 0.6992, 0.7128, 0.6959, 0.7128, 0.7526, 0.6714, 0.7555, 0.6714, 0.7534, 0.7126, 0.7509, 0.7125, 0.7341, 0.6714, 0.7378, 0.6714, 0.7384, 0.7125, 0.7353, 0.7125, 0.6998, 0.6716, 0.7035, 0.6717, 0.7023, 0.7128, 0.6992, 0.7128, 0.6822, 0.6717, 0.6851, 0.6717, 0.6867, 0.7128, 0.6842, 0.7128, 0.7378, 0.6714, 0.7416, 0.6713, 0.7417, 0.7125, 0.7384, 0.7125, 0.7035, 0.6717, 0.7068, 0.6717, 0.7051, 0.7128, 0.7023, 0.7128, 0.6851, 0.6717, 0.6885, 0.6716, 0.6896, 0.7128, 0.6867, 0.7128, 0.7416, 0.6713, 0.7454, 0.6713, 0.7449, 0.7125, 0.7417, 0.7125, 0.7068, 0.6717, 0.7098, 0.6717, 0.7077, 0.7129, 0.7051, 0.7128, 0.6885, 0.6716, 0.6922, 0.6716, 0.6927, 0.7128, 0.6896, 0.7128, 0.7454, 0.6713, 0.7491, 0.6714, 0.748, 0.7125, 0.7449, 0.7125, 0.6821, 0.6715, 0.6851, 0.6715, 0.6867, 0.7126, 0.6842, 0.7127, 0.7491, 0.6714, 0.7524, 0.6714, 0.7509, 0.7125, 0.748, 0.7125, 0.6851, 0.6715, 0.6885, 0.6714, 0.6896, 0.7126, 0.6867, 0.7126, 0.7524, 0.6714, 0.7554, 0.6714, 0.7534, 0.7125, 0.7509, 0.7125, 0.1175, 0.9182, 0.1171, 0.9166, 0.1201, 0.9162, 0.1203, 0.9172, 0.7437, 0.7537, 0.7457, 0.7537, 0.7447, 0.7567, 0.7432, 0.7567, 0.1167, 0.9092, 0.1182, 0.9077, 0.1201, 0.9095, 0.1189, 0.9106, 0.7416, 0.7537, 0.7437, 0.7537, 0.7432, 0.7567, 0.7416, 0.7567, 0.7001, 0.7538, 0.702, 0.7538, 0.7005, 0.7569, 0.6991, 0.7568, 0.7395, 0.7537, 0.7416, 0.7537, 0.7416, 0.7567, 0.74, 0.7567, 0.6981, 0.7538, 0.7001, 0.7538, 0.6991, 0.7568, 0.6975, 0.7568, 0.7375, 0.7537, 0.7395, 0.7537, 0.74, 0.7567, 0.7385, 0.7567, 0.696, 0.7538, 0.6981, 0.7538, 0.6975, 0.7568, 0.696, 0.7568, 0.7356, 0.7537, 0.7375, 0.7537, 0.7385, 0.7567, 0.737, 0.7567, 0.6939, 0.7538, 0.696, 0.7538, 0.696, 0.7568, 0.6944, 0.7568, 0.734, 0.7537, 0.7356, 0.7537, 0.737, 0.7567, 0.7358, 0.7568, 0.6918, 0.7538, 0.6939, 0.7538, 0.6944, 0.7568, 0.6928, 0.7569, 0.7477, 0.7537, 0.7493, 0.7537, 0.7474, 0.7568, 0.7462, 0.7568, 0.1156, 0.9211, 0.1148, 0.9191, 0.1175, 0.9182, 0.1181, 0.9197, 0.7458, 0.7537, 0.7477, 0.7537, 0.7462, 0.7568, 0.7448, 0.7568, 0.1168, 0.9228, 0.1156, 0.9211, 0.1181, 0.9197, 0.119, 0.921, 0.7438, 0.7537, 0.7458, 0.7537, 0.7448, 0.7568, 0.7433, 0.7568, 0.6917, 0.754, 0.6938, 0.754, 0.6942, 0.757, 0.6927, 0.757, 0.1183, 0.9243, 0.1168, 0.9228, 0.119, 0.921, 0.1201, 0.9221, 0.7417, 0.7537, 0.7438, 0.7537, 0.7433, 0.7568, 0.7417, 0.7568, 0.6898, 0.754, 0.6917, 0.754, 0.6927, 0.757, 0.6913, 0.757, 0.12, 0.9255, 0.1183, 0.9243, 0.1201, 0.9221, 0.1214, 0.923, 0.7396, 0.7537, 0.7417, 0.7537, 0.7417, 0.7568, 0.7401, 0.7568, 0.1319, 0.9243, 0.1302, 0.9255, 0.1292, 0.923, 0.1305, 0.9221, 0.698, 0.754, 0.7, 0.754, 0.699, 0.757, 0.6974, 0.757, 0.7375, 0.7537, 0.7396, 0.7537, 0.7401, 0.7568, 0.7385, 0.7568, 0.1334, 0.9228, 0.1319, 0.9243, 0.1305, 0.9221, 0.1316, 0.921, 0.6959, 0.754, 0.698, 0.754, 0.6974, 0.757, 0.6958, 0.757, 0.7357, 0.7537, 0.7375, 0.7537, 0.7385, 0.7568, 0.7371, 0.7568, 0.7457, 0.7537, 0.7476, 0.7537, 0.7461, 0.7568, 0.7447, 0.7567, 0.6938, 0.754, 0.6959, 0.754, 0.6958, 0.757, 0.6942, 0.757, 0.1221, 0.9198, 0.1213, 0.919, 0.1254, 0.9156, 0.1304, 0.9095, 0.1316, 0.9106, 0.1294, 0.9124, 0.1287, 0.9116, 0.1181, 0.9197, 0.1175, 0.9182, 0.1203, 0.9172, 0.1207, 0.9182, 0.1291, 0.9086, 0.1304, 0.9095, 0.1287, 0.9116, 0.1278, 0.9111, 0.119, 0.921, 0.1181, 0.9197, 0.1207, 0.9182, 0.1213, 0.919, 0.1276, 0.908, 0.1291, 0.9086, 0.1278, 0.9111, 0.1269, 0.9107, 0.1277, 0.9236, 0.1261, 0.9239, 0.1259, 0.9209, 0.1269, 0.9207, 0.1201, 0.9221, 0.119, 0.921, 0.1213, 0.919, 0.1221, 0.9198, 0.126, 0.9077, 0.1276, 0.908, 0.1269, 0.9107, 0.1259, 0.9105, 0.1292, 0.923, 0.1277, 0.9236, 0.1269, 0.9207, 0.1279, 0.9203, 0.1214, 0.923, 0.1201, 0.9221, 0.1221, 0.9198, 0.1229, 0.9203, 0.1244, 0.9077, 0.126, 0.9077, 0.1259, 0.9105, 0.1248, 0.9105, 0.1305, 0.9221, 0.1292, 0.923, 0.1279, 0.9203, 0.1287, 0.9198, 0.1229, 0.9236, 0.1214, 0.923, 0.1229, 0.9203, 0.1239, 0.9207, 0.1229, 0.908, 0.1244, 0.9077, 0.1248, 0.9105, 0.1238, 0.9107, 0.1316, 0.921, 0.1305, 0.9221, 0.1287, 0.9198, 0.1294, 0.919, 0.1245, 0.9239, 0.1229, 0.9236, 0.1239, 0.9207, 0.1249, 0.9209, 0.1214, 0.9086, 0.1229, 0.908, 0.1238, 0.9107, 0.1229, 0.9111, 0.1325, 0.9197, 0.1316, 0.921, 0.1294, 0.919, 0.13, 0.9182, 0.1261, 0.9239, 0.1245, 0.9239, 0.1249, 0.9209, 0.1259, 0.9209, 0.1201, 0.9095, 0.1214, 0.9086, 0.1229, 0.9111, 0.122, 0.9116, 0.1331, 0.9182, 0.1325, 0.9197, 0.13, 0.9182, 0.1304, 0.9172, 0.1189, 0.9106, 0.1201, 0.9095, 0.122, 0.9116, 0.1213, 0.9124, 0.1334, 0.9166, 0.1331, 0.9182, 0.1304, 0.9172, 0.1306, 0.9162, 0.118, 0.9119, 0.1189, 0.9106, 0.1213, 0.9124, 0.1207, 0.9132, 0.1334, 0.915, 0.1334, 0.9166, 0.1306, 0.9162, 0.1306, 0.9152, 0.1174, 0.9134, 0.118, 0.9119, 0.1207, 0.9132, 0.1203, 0.9142, 0.1331, 0.9134, 0.1334, 0.915, 0.1306, 0.9152, 0.1304, 0.9142, 0.1171, 0.915, 0.1174, 0.9134, 0.1203, 0.9142, 0.1201, 0.9152, 0.1325, 0.9119, 0.1331, 0.9134, 0.1304, 0.9142, 0.13, 0.9132, 0.1171, 0.9166, 0.1171, 0.915, 0.1201, 0.9152, 0.1201, 0.9162, 0.1316, 0.9106, 0.1325, 0.9119, 0.13, 0.9132, 0.1294, 0.9124, 0.1259, 0.9105, 0.1269, 0.9107, 0.1254, 0.9156, 0.1279, 0.9203, 0.1269, 0.9207, 0.1254, 0.9156, 0.1229, 0.9203, 0.1221, 0.9198, 0.1254, 0.9156, 0.1248, 0.9105, 0.1259, 0.9105, 0.1254, 0.9156, 0.1287, 0.9198, 0.1279, 0.9203, 0.1254, 0.9156, 0.1239, 0.9207, 0.1229, 0.9203, 0.1254, 0.9156, 0.1238, 0.9107, 0.1248, 0.9105, 0.1254, 0.9156, 0.1294, 0.919, 0.1287, 0.9198, 0.1254, 0.9156, 0.1249, 0.9209, 0.1239, 0.9207, 0.1254, 0.9156, 0.1229, 0.9111, 0.1238, 0.9107, 0.1254, 0.9156, 0.13, 0.9182, 0.1294, 0.919, 0.1254, 0.9156, 0.1259, 0.9209, 0.1249, 0.9209, 0.1254, 0.9156, 0.122, 0.9116, 0.1229, 0.9111, 0.1254, 0.9156, 0.1304, 0.9172, 0.13, 0.9182, 0.1254, 0.9156, 0.1213, 0.9124, 0.122, 0.9116, 0.1254, 0.9156, 0.1306, 0.9162, 0.1304, 0.9172, 0.1254, 0.9156, 0.1207, 0.9132, 0.1213, 0.9124, 0.1254, 0.9156, 0.1306, 0.9152, 0.1306, 0.9162, 0.1254, 0.9156, 0.1203, 0.9142, 0.1207, 0.9132, 0.1254, 0.9156, 0.1304, 0.9142, 0.1306, 0.9152, 0.1254, 0.9156, 0.1201, 0.9152, 0.1203, 0.9142, 0.1254, 0.9156, 0.13, 0.9132, 0.1304, 0.9142, 0.1254, 0.9156, 0.1201, 0.9162, 0.1201, 0.9152, 0.1254, 0.9156, 0.1294, 0.9124, 0.13, 0.9132, 0.1254, 0.9156, 0.1203, 0.9172, 0.1201, 0.9162, 0.1254, 0.9156, 0.1287, 0.9116, 0.1294, 0.9124, 0.1254, 0.9156, 0.1207, 0.9182, 0.1203, 0.9172, 0.1254, 0.9156, 0.1278, 0.9111, 0.1287, 0.9116, 0.1254, 0.9156, 0.1213, 0.919, 0.1207, 0.9182, 0.1254, 0.9156, 0.1269, 0.9107, 0.1278, 0.9111, 0.1254, 0.9156, 0.1269, 0.9207, 0.1259, 0.9209, 0.1254, 0.9156, 0.7031, 0.2562, 0.6994, 0.2562, 0.6994, 0.1715, 0.7031, 0.1715, 0.7525, 0.2562, 0.7492, 0.2562, 0.7492, 0.1715, 0.7525, 0.1715, 0.749, 0.2562, 0.7524, 0.2562, 0.7524, 0.1715, 0.749, 0.1715, 0.7278, 0.2563, 0.7307, 0.2562, 0.7307, 0.1715, 0.7278, 0.1716, 0.6994, 0.2562, 0.6956, 0.2562, 0.6956, 0.1715, 0.6994, 0.1715, 0.6994, 0.2562, 0.7031, 0.2562, 0.7031, 0.1715, 0.6994, 0.1715, 0.7492, 0.2562, 0.7455, 0.2562, 0.7455, 0.1715, 0.7492, 0.1715, 0.7524, 0.2562, 0.7554, 0.2563, 0.7554, 0.1716, 0.7524, 0.1715, 0.7307, 0.2562, 0.7341, 0.2562, 0.7341, 0.1715, 0.7307, 0.1715, 0.6956, 0.2562, 0.6918, 0.2562, 0.6918, 0.1715, 0.6956, 0.1715, 0.7455, 0.2562, 0.7417, 0.2562, 0.7417, 0.1715, 0.7455, 0.1715, 0.6818, 0.2562, 0.6848, 0.2562, 0.6848, 0.1715, 0.6818, 0.1715, 0.7341, 0.2562, 0.7377, 0.2562, 0.7377, 0.1715, 0.7341, 0.1715, 0.7031, 0.2562, 0.7065, 0.2562, 0.7065, 0.1715, 0.7031, 0.1715, 0.6918, 0.2562, 0.6881, 0.2562, 0.6881, 0.1715, 0.6918, 0.1715, 0.7417, 0.2562, 0.7379, 0.2562, 0.7379, 0.1715, 0.7417, 0.1715, 0.6848, 0.2562, 0.6881, 0.2562, 0.6881, 0.1715, 0.6848, 0.1715, 0.7065, 0.2562, 0.7094, 0.2562, 0.7094, 0.1715, 0.7065, 0.1715, 0.6881, 0.2562, 0.6848, 0.2562, 0.6848, 0.1715, 0.6881, 0.1715, 0.7377, 0.2562, 0.7415, 0.2562, 0.7415, 0.1715, 0.7377, 0.1715, 0.7379, 0.2562, 0.7342, 0.2562, 0.7342, 0.1715, 0.7379, 0.1715, 0.6881, 0.2562, 0.6918, 0.2562, 0.6918, 0.1715, 0.6881, 0.1715, 0.7094, 0.2562, 0.7065, 0.2562, 0.7065, 0.1715, 0.7094, 0.1715, 0.6848, 0.2562, 0.6818, 0.2562, 0.6818, 0.1715, 0.6848, 0.1715, 0.7415, 0.2562, 0.7453, 0.2562, 0.7453, 0.1715, 0.7415, 0.1715, 0.7342, 0.2562, 0.7308, 0.2562, 0.7308, 0.1715, 0.7342, 0.1715, 0.6918, 0.2562, 0.6956, 0.2562, 0.6956, 0.1715, 0.6918, 0.1715, 0.7065, 0.2562, 0.7031, 0.2562, 0.7031, 0.1715, 0.7065, 0.1715, 0.6956, 0.2562, 0.6994, 0.2562, 0.6994, 0.1715, 0.6956, 0.1715, 0.7555, 0.2562, 0.7525, 0.2562, 0.7525, 0.1715, 0.7555, 0.1715, 0.7453, 0.2562, 0.749, 0.2562, 0.749, 0.1715, 0.7453, 0.1715, 0.7308, 0.2562, 0.7278, 0.2562, 0.7278, 0.1715, 0.7308, 0.1715, 0.7308, 0.4526, 0.7278, 0.4526, 0.7278, 0.2562, 0.7308, 0.2562, 0.7453, 0.4525, 0.749, 0.4526, 0.749, 0.2562, 0.7453, 0.2562, 0.1525, 0.4526, 0.1554, 0.4526, 0.1554, 0.2562, 0.1525, 0.2562, 0.7065, 0.4526, 0.7031, 0.4526, 0.7031, 0.2562, 0.7065, 0.2562, 0.6918, 0.4526, 0.6956, 0.4525, 0.6956, 0.2562, 0.6918, 0.2562, 0.7342, 0.4526, 0.7308, 0.4526, 0.7308, 0.2562, 0.7342, 0.2562, 0.1283, 0.4526, 0.1253, 0.4526, 0.1253, 0.2562, 0.1283, 0.2562, 0.7094, 0.4526, 0.7065, 0.4526, 0.7065, 0.2562, 0.7094, 0.2562, 0.6881, 0.4526, 0.6918, 0.4526, 0.6918, 0.2562, 0.6881, 0.2562, 0.7379, 0.4526, 0.7342, 0.4526, 0.7342, 0.2562, 0.7379, 0.2562, 0.7377, 0.4525, 0.7415, 0.4525, 0.7415, 0.2562, 0.7377, 0.2562, 0.1317, 0.4526, 0.1283, 0.4526, 0.1283, 0.2562, 0.1317, 0.2562, 0.7065, 0.4526, 0.7094, 0.4526, 0.7094, 0.2562, 0.7065, 0.2562, 0.6848, 0.4526, 0.6881, 0.4526, 0.6881, 0.2562, 0.6848, 0.2562, 0.1353, 0.4526, 0.1317, 0.4526, 0.1317, 0.2562, 0.1353, 0.2562, 0.7031, 0.4526, 0.7065, 0.4526, 0.7065, 0.2562, 0.7031, 0.2562, 0.7341, 0.4526, 0.7377, 0.4525, 0.7377, 0.2562, 0.7341, 0.2562, 0.6818, 0.4526, 0.6848, 0.4526, 0.6848, 0.2562, 0.6818, 0.2562, 0.1625, 0.4526, 0.1663, 0.4525, 0.1663, 0.2562, 0.1625, 0.2562, 0.7307, 0.4526, 0.7341, 0.4526, 0.7341, 0.2562, 0.7307, 0.2562, 0.7524, 0.4526, 0.7554, 0.4526, 0.7554, 0.2563, 0.7524, 0.2562, 0.1588, 0.4526, 0.1625, 0.4526, 0.1625, 0.2562, 0.1588, 0.2562, 0.6994, 0.4526, 0.7031, 0.4526, 0.7031, 0.2562, 0.6994, 0.2562, 0.6994, 0.4526, 0.6956, 0.4525, 0.6956, 0.2562, 0.6994, 0.2562, 0.7278, 0.4526, 0.7307, 0.4526, 0.7307, 0.2562, 0.7278, 0.2563, 0.749, 0.4526, 0.7524, 0.4526, 0.7524, 0.2562, 0.749, 0.2562, 0.1554, 0.4526, 0.1588, 0.4526, 0.1588, 0.2562, 0.1554, 0.2562, 0.7031, 0.4526, 0.6994, 0.4526, 0.6994, 0.2562, 0.7031, 0.2562, 0.7031, 0.5832, 0.6994, 0.5832, 0.6994, 0.4526, 0.7031, 0.4526, 0.1554, 0.5832, 0.1588, 0.5832, 0.1588, 0.4526, 0.1554, 0.4526, 0.749, 0.5832, 0.7524, 0.5832, 0.7524, 0.4526, 0.749, 0.4526, 0.7278, 0.5833, 0.7307, 0.5832, 0.7307, 0.4526, 0.7278, 0.4526, 0.143, 0.5832, 0.1392, 0.5832, 0.1392, 0.4525, 0.143, 0.4526, 0.6994, 0.5832, 0.7031, 0.5832, 0.7031, 0.4526, 0.6994, 0.4526, 0.1588, 0.5832, 0.1625, 0.5832, 0.1625, 0.4526, 0.1588, 0.4526, 0.7524, 0.5832, 0.7554, 0.5833, 0.7554, 0.4526, 0.7524, 0.4526, 0.7307, 0.5832, 0.7341, 0.5832, 0.7341, 0.4526, 0.7307, 0.4526, 0.1392, 0.5832, 0.1353, 0.5832, 0.1353, 0.4526, 0.1392, 0.4525, 0.1625, 0.5832, 0.1663, 0.5832, 0.1663, 0.4525, 0.1625, 0.4526, 0.6818, 0.5833, 0.6848, 0.5832, 0.6848, 0.4526, 0.6818, 0.4526, 0.7341, 0.5832, 0.7377, 0.5832, 0.7377, 0.4525, 0.7341, 0.4526, 0.7031, 0.5832, 0.7065, 0.5832, 0.7065, 0.4526, 0.7031, 0.4526, 0.1353, 0.5832, 0.1317, 0.5832, 0.1317, 0.4526, 0.1353, 0.4526, 0.1663, 0.5832, 0.1701, 0.5832, 0.1701, 0.4526, 0.1663, 0.4525, 0.6848, 0.5832, 0.6881, 0.5832, 0.6881, 0.4526, 0.6848, 0.4526, 0.7065, 0.5832, 0.7094, 0.5833, 0.7094, 0.4526, 0.7065, 0.4526, 0.1317, 0.5832, 0.1283, 0.5832, 0.1283, 0.4526, 0.1317, 0.4526, 0.7377, 0.5832, 0.7415, 0.5832, 0.7415, 0.4525, 0.7377, 0.4525, 0.1701, 0.5832, 0.1738, 0.5832, 0.1738, 0.4526, 0.1701, 0.4526, 0.6881, 0.5832, 0.6918, 0.5832, 0.6918, 0.4526, 0.6881, 0.4526, 0.7094, 0.5833, 0.7065, 0.5832, 0.7065, 0.4526, 0.7094, 0.4526, 0.1283, 0.5832, 0.1253, 0.5833, 0.1253, 0.4526, 0.1283, 0.4526, 0.7415, 0.5832, 0.7453, 0.5832, 0.7453, 0.4525, 0.7415, 0.4525, 0.7342, 0.5832, 0.7308, 0.5832, 0.7308, 0.4526, 0.7342, 0.4526, 0.6918, 0.5832, 0.6956, 0.5832, 0.6956, 0.4525, 0.6918, 0.4526, 0.7065, 0.5832, 0.7031, 0.5832, 0.7031, 0.4526, 0.7065, 0.4526, 0.6956, 0.5832, 0.6994, 0.5832, 0.6994, 0.4526, 0.6956, 0.4525, 0.1525, 0.5833, 0.1554, 0.5832, 0.1554, 0.4526, 0.1525, 0.4526, 0.7453, 0.5832, 0.749, 0.5832, 0.749, 0.4526, 0.7453, 0.4525, 0.7308, 0.5832, 0.7278, 0.5833, 0.7278, 0.4526, 0.7308, 0.4526, 0.7308, 0.622, 0.7278, 0.622, 0.7278, 0.5833, 0.7308, 0.5832, 0.7453, 0.6219, 0.749, 0.6219, 0.749, 0.5832, 0.7453, 0.5832, 0.7555, 0.622, 0.7525, 0.622, 0.7525, 0.5832, 0.7555, 0.5833, 0.7065, 0.622, 0.7031, 0.6219, 0.7031, 0.5832, 0.7065, 0.5832, 0.6918, 0.6219, 0.6956, 0.6219, 0.6956, 0.5832, 0.6918, 0.5832, 0.7342, 0.6219, 0.7308, 0.622, 0.7308, 0.5832, 0.7342, 0.5832, 0.6848, 0.622, 0.6818, 0.622, 0.6818, 0.5833, 0.6848, 0.5832, 0.7094, 0.622, 0.7065, 0.622, 0.7065, 0.5832, 0.7094, 0.5833, 0.6881, 0.6219, 0.6918, 0.6219, 0.6918, 0.5832, 0.6881, 0.5832, 0.7379, 0.6219, 0.7342, 0.6219, 0.7342, 0.5832, 0.7379, 0.5832, 0.7377, 0.6219, 0.7415, 0.6219, 0.7415, 0.5832, 0.7377, 0.5832, 0.6881, 0.6219, 0.6848, 0.622, 0.6848, 0.5832, 0.6881, 0.5832, 0.7065, 0.622, 0.7094, 0.622, 0.7094, 0.5833, 0.7065, 0.5832, 0.6848, 0.622, 0.6881, 0.6219, 0.6881, 0.5832, 0.6848, 0.5832, 0.6918, 0.6219, 0.6881, 0.6219, 0.6881, 0.5832, 0.6918, 0.5832, 0.7031, 0.6219, 0.7065, 0.622, 0.7065, 0.5832, 0.7031, 0.5832, 0.7341, 0.6219, 0.7377, 0.6219, 0.7377, 0.5832, 0.7341, 0.5832, 0.6818, 0.622, 0.6848, 0.622, 0.6848, 0.5832, 0.6818, 0.5833, 0.7455, 0.6219, 0.7417, 0.6219, 0.7417, 0.5832, 0.7455, 0.5832, 0.7307, 0.622, 0.7341, 0.6219, 0.7341, 0.5832, 0.7307, 0.5832, 0.7524, 0.6219, 0.7554, 0.622, 0.7554, 0.5833, 0.7524, 0.5832, 0.7492, 0.6219, 0.7455, 0.6219, 0.7455, 0.5832, 0.7492, 0.5832, 0.6994, 0.6219, 0.7031, 0.6219, 0.7031, 0.5832, 0.6994, 0.5832, 0.6994, 0.6219, 0.6956, 0.6219, 0.6956, 0.5832, 0.6994, 0.5832, 0.7278, 0.622, 0.7307, 0.622, 0.7307, 0.5832, 0.7278, 0.5833, 0.749, 0.6219, 0.7524, 0.6219, 0.7524, 0.5832, 0.749, 0.5832, 0.7525, 0.622, 0.7492, 0.6219, 0.7492, 0.5832, 0.7525, 0.5832, 0.7031, 0.6219, 0.6994, 0.6219, 0.6994, 0.5832, 0.7031, 0.5832, 0.7031, 0.6714, 0.6994, 0.6714, 0.6994, 0.6219, 0.7031, 0.6219, 0.7525, 0.6714, 0.7492, 0.6714, 0.7492, 0.6219, 0.7525, 0.622, 0.749, 0.6714, 0.7524, 0.6714, 0.7524, 0.6219, 0.749, 0.6219, 0.7278, 0.6715, 0.7307, 0.6714, 0.7307, 0.622, 0.7278, 0.622, 0.6994, 0.6714, 0.6956, 0.6714, 0.6956, 0.6219, 0.6994, 0.6219, 0.6994, 0.6714, 0.7031, 0.6714, 0.7031, 0.6219, 0.6994, 0.6219, 0.7492, 0.6714, 0.7455, 0.6714, 0.7455, 0.6219, 0.7492, 0.6219, 0.7524, 0.6714, 0.7554, 0.6715, 0.7554, 0.622, 0.7524, 0.6219, 0.7307, 0.6714, 0.7341, 0.6714, 0.7341, 0.6219, 0.7307, 0.622, 0.6956, 0.6714, 0.6918, 0.6714, 0.6918, 0.6219, 0.6956, 0.6219, 0.7455, 0.6714, 0.7417, 0.6714, 0.7417, 0.6219, 0.7455, 0.6219, 0.6818, 0.6715, 0.6848, 0.6714, 0.6848, 0.622, 0.6818, 0.622, 0.7341, 0.6714, 0.7377, 0.6714, 0.7377, 0.6219, 0.7341, 0.6219, 0.7031, 0.6714, 0.7065, 0.6714, 0.7065, 0.622, 0.7031, 0.6219, 0.6918, 0.6714, 0.6881, 0.6714, 0.6881, 0.6219, 0.6918, 0.6219, 0.7417, 0.6714, 0.7379, 0.6714, 0.7379, 0.6219, 0.7417, 0.6219, 0.6848, 0.6714, 0.6881, 0.6714, 0.6881, 0.6219, 0.6848, 0.622, 0.7065, 0.6714, 0.7094, 0.6715, 0.7094, 0.622, 0.7065, 0.622, 0.6881, 0.6714, 0.6848, 0.6714, 0.6848, 0.622, 0.6881, 0.6219, 0.7377, 0.6714, 0.7415, 0.6714, 0.7415, 0.6219, 0.7377, 0.6219, 0.7379, 0.6714, 0.7342, 0.6714, 0.7342, 0.6219, 0.7379, 0.6219, 0.6881, 0.6714, 0.6918, 0.6714, 0.6918, 0.6219, 0.6881, 0.6219, 0.7094, 0.6715, 0.7065, 0.6714, 0.7065, 0.622, 0.7094, 0.622, 0.6848, 0.6714, 0.6818, 0.6715, 0.6818, 0.622, 0.6848, 0.622, 0.7415, 0.6714, 0.7453, 0.6714, 0.7453, 0.6219, 0.7415, 0.6219, 0.7342, 0.6714, 0.7308, 0.6714, 0.7308, 0.622, 0.7342, 0.6219, 0.6918, 0.6714, 0.6956, 0.6714, 0.6956, 0.6219, 0.6918, 0.6219, 0.7065, 0.6714, 0.7031, 0.6714, 0.7031, 0.6219, 0.7065, 0.622, 0.6956, 0.6714, 0.6994, 0.6714, 0.6994, 0.6219, 0.6956, 0.6219, 0.7555, 0.6715, 0.7525, 0.6714, 0.7525, 0.622, 0.7555, 0.622, 0.7453, 0.6714, 0.749, 0.6714, 0.749, 0.6219, 0.7453, 0.6219, 0.7308, 0.6714, 0.7278, 0.6715, 0.7278, 0.622, 0.7308, 0.622, 0.8375, 0.3758, 0.8337, 0.3757, 0.8375, 0.3108, 0.8773, 0.3355, 0.8734, 0.3352, 0.8773, 0.2222, 0.3728, 0.9443, 0.369, 0.944, 0.3728, 0.8364, 0.8299, 0.3758, 0.826, 0.3758, 0.828, 0.3108, 0.3766, 0.7966, 0.3803, 0.796, 0.3803, 0.8206, 0.5727, 0.9571, 0.5727, 0.9184, 0.5957, 0.9185, 0.5957, 0.9332, 0.3803, 0.8658, 0.3765, 0.8652, 0.3803, 0.8439, 0.3938, 0.9573, 0.3938, 0.9185, 0.4168, 0.9184, 0.4168, 0.9362, 0.8881, 0.4787, 0.8881, 0.6751, 0.8236, 0.5684, 0.8236, 0.4958, 0.826, 0.181, 0.8299, 0.1809, 0.8299, 0.2459, 0.8815, 0.4432, 0.8815, 0.6396, 0.8166, 0.6227, 0.8166, 0.5501, 0.8763, 0.4541, 0.8763, 0.6505, 0.8114, 0.6376, 0.8114, 0.5657, 0.8837, 0.4787, 0.8837, 0.675, 0.8192, 0.5636, 0.8192, 0.4917, 0.8696, 0.3345, 0.8658, 0.3343, 0.8696, 0.2219, 0.8879, 0.4801, 0.8879, 0.6764, 0.8235, 0.568, 0.8235, 0.4975, 0.8222, 0.3128, 0.8184, 0.3126, 0.8222, 0.2032, 0.8775, 0.4596, 0.8775, 0.656, 0.8127, 0.6387, 0.8127, 0.5682, 0.8375, 0.2458, 0.8337, 0.2458, 0.8356, 0.1809, 0.8783, 0.4732, 0.8783, 0.6696, 0.8138, 0.5578, 0.8138, 0.4899, 0.8331, 0.6587, 0.8331, 0.4623, 0.8979, 0.4789, 0.8979, 0.5467, 0.2232, 0.9165, 0.2232, 0.9552, 0.2006, 0.9339, 0.2006, 0.9164, 0.2817, 0.9089, 0.2855, 0.9085, 0.2855, 0.9315, 0.5497, 0.9185, 0.5497, 0.9572, 0.5268, 0.9573, 0.5268, 0.9398, 0.2893, 0.9089, 0.2931, 0.9085, 0.2931, 0.9315, 0.02569, 0.9551, 0.02569, 0.9164, 0.04868, 0.9165, 0.04868, 0.932, 0.1779, 0.9164, 0.1779, 0.9551, 0.1552, 0.9321, 0.1552, 0.9166, 0.297, 0.9089, 0.3008, 0.9085, 0.3008, 0.9315, 0.3084, 0.9293, 0.3046, 0.9293, 0.308, 0.9078, 0.09413, 0.9165, 0.09413, 0.9552, 0.07149, 0.9342, 0.07149, 0.9164, 0.434, 0.9356, 0.4302, 0.9356, 0.4306, 0.9112, 0.434, 0.9823, 0.4302, 0.982, 0.434, 0.9594, 0.2685, 0.9164, 0.2685, 0.9551, 0.2458, 0.9312, 0.2458, 0.9165])
me_cone.materials.append(mat_r98mt)
me_cone.materials.append(None)
me_cone.use_remesh_preserve_volume = False
me_cone.use_remesh_preserve_attributes = False
me_cone.use_mirror_vertex_groups = False
me_cone.update()

# ---- objects
ob_body = bpy.data.objects.new('Body', me_cone)

# ---- transforms, parenting, visibility, modifiers, constraints
ob_body.location = (-1.635e-07, 0.0, 0.0)
ob_body.rotation_euler = (-1.571, 0.0, 0.0)
ob_body.scale = (0.5586, 0.5586, 0.5586)
ob_body.lineart.crease_threshold = 0.0

# ---- collection membership
col_collection.objects.link(ob_body)

# ---- scene / render settings (as saved in the file)
scene.frame_start = 1; scene.frame_end = 250; scene.frame_set(124)
scene.render.engine = 'BLENDER_EEVEE_NEXT'
scene.cycles.use_denoising = False
scene.cycles.samples = 128
scene.cycles.sampling_pattern = 'TABULATED_SOBOL'
scene.cycles.use_adaptive_sampling = False
scene.cycles.use_light_tree = False
scene.view_settings.view_transform = 'Filmic'
bpy.context.view_layer.update()

# ---- added for rendering (the .blend has no active camera and no usable light): camera, sun
cam_auto = bpy.data.cameras.new('AutoCamera')
cam_auto.lens = 50.0
cam_auto.sensor_width = 36.0
cam_auto.clip_end = 1000.0
ob_auto_camera = bpy.data.objects.new('AutoCamera', cam_auto)
scene.collection.objects.link(ob_auto_camera)
ob_auto_camera.location = (4.16745, -5.35769, 3.33396)
ob_auto_camera.rotation_euler = (1.09748, -7.21219e-08, 0.694738)
scene.camera = ob_auto_camera
light_auto_sun = bpy.data.lights.new('AutoSun', 'SUN')
light_auto_sun.energy = 3.0
light_auto_sun.angle = 0.0523599
ob_auto_sun = bpy.data.objects.new('AutoSun', light_auto_sun)
scene.collection.objects.link(ob_auto_sun)
ob_auto_sun.rotation_euler = (0.872665, 0.174533, 0.523599)
bpy.context.view_layer.update()
